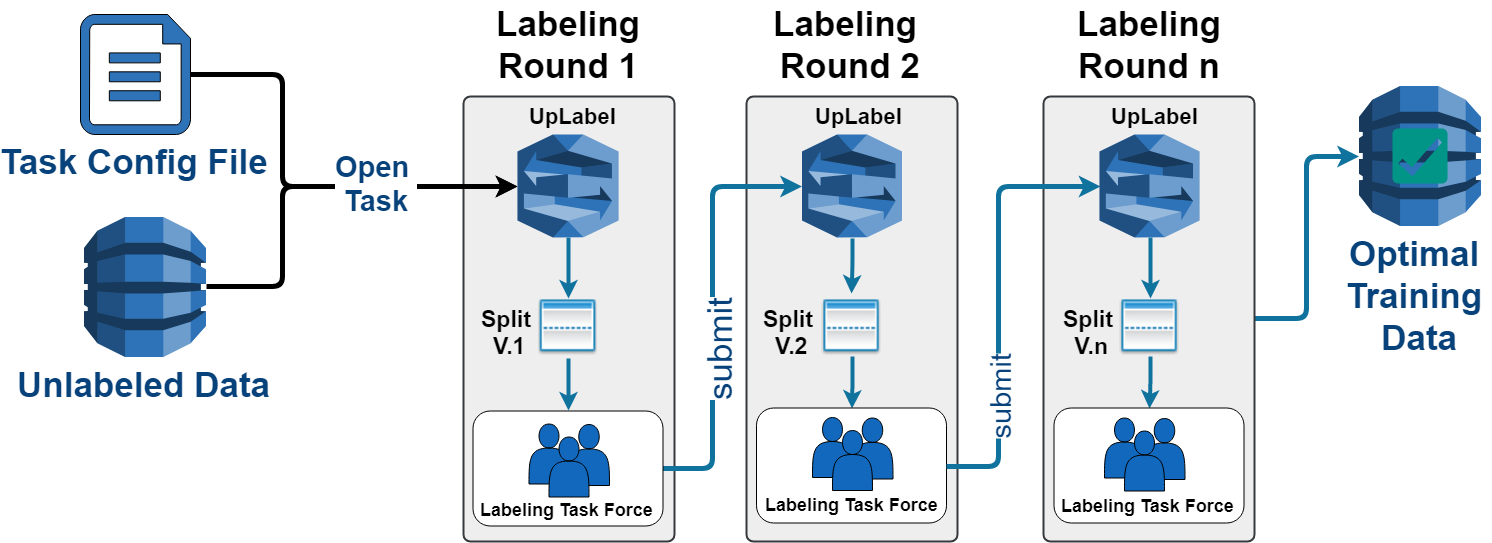

The diagram above was exported from draw.io. Its source (the exported page's mxGraphModel, read from the mxfile embedded in the PNG):
<mxGraphModel dx="5848" dy="5280" grid="1" gridSize="13" guides="1" tooltips="1" connect="1" arrows="1" fold="1" page="0" pageScale="1" pageWidth="1100" pageHeight="850" math="0" shadow="0">
  <root>
    <mxCell id="0" />
    <mxCell id="1" parent="0" />
    <mxCell id="2" style="edgeStyle=orthogonalEdgeStyle;rounded=1;orthogonalLoop=1;jettySize=auto;html=1;strokeColor=#10739e;strokeWidth=5;fontSize=17;fontColor=#000000;fillColor=#b1ddf0;" edge="1" source="3" target="54" parent="1">
      <mxGeometry relative="1" as="geometry">
        <mxPoint x="-213.33333333333303" y="961.666666666667" as="targetPoint" />
      </mxGeometry>
    </mxCell>
    <mxCell id="3" value="" style="rounded=1;whiteSpace=wrap;html=1;absoluteArcSize=1;arcSize=14;strokeWidth=2;fontSize=26;align=center;fillColor=#eeeeee;strokeColor=#36393d;" vertex="1" parent="1">
      <mxGeometry x="-513" y="908" width="211" height="445" as="geometry" />
    </mxCell>
    <mxCell id="4" value="" style="rounded=1;whiteSpace=wrap;html=1;absoluteArcSize=1;arcSize=14;strokeWidth=2;fontSize=26;align=center;fillColor=#eeeeee;strokeColor=#36393d;" vertex="1" parent="1">
      <mxGeometry x="-1093" y="908" width="211" height="445" as="geometry" />
    </mxCell>
    <mxCell id="5" value="" style="rounded=1;whiteSpace=wrap;html=1;absoluteArcSize=1;arcSize=14;strokeWidth=2;fontSize=26;align=center;fillColor=#eeeeee;strokeColor=#36393d;" vertex="1" parent="1">
      <mxGeometry x="-810" y="908" width="211" height="445" as="geometry" />
    </mxCell>
    <mxCell id="6" style="edgeStyle=orthogonalEdgeStyle;rounded=1;orthogonalLoop=1;jettySize=auto;html=1;strokeWidth=5;fontSize=17;" edge="1" source="7" target="28" parent="1">
      <mxGeometry relative="1" as="geometry">
        <Array as="points">
          <mxPoint x="-1274" y="886" />
          <mxPoint x="-1274" y="997" />
        </Array>
      </mxGeometry>
    </mxCell>
    <mxCell id="7" value="Task Config File" style="verticalLabelPosition=bottom;html=1;verticalAlign=top;align=center;strokeColor=#000000;fillColor=#2E73B8;shape=mxgraph.azure.cloud_services_configuration_file;pointerEvents=1;fontSize=35;rounded=1;dashed=0;fontColor=#08427B;gradientColor=none;fontStyle=1" vertex="1" parent="1">
      <mxGeometry x="-1476" y="826" width="110" height="120" as="geometry" />
    </mxCell>
    <mxCell id="8" style="edgeStyle=orthogonalEdgeStyle;rounded=1;orthogonalLoop=1;jettySize=auto;html=1;fontSize=17;fontColor=#000000;strokeWidth=5;fillColor=#b1ddf0;strokeColor=#10739e;" edge="1" source="10" target="29" parent="1">
      <mxGeometry relative="1" as="geometry">
        <Array as="points">
          <mxPoint x="-845" y="1280" />
          <mxPoint x="-845" y="997" />
        </Array>
        <mxPoint x="-759.5999999999999" y="997.5999999999999" as="targetPoint" />
      </mxGeometry>
    </mxCell>
    <mxCell id="9" value="submit" style="text;html=1;resizable=0;points=[];align=center;verticalAlign=middle;labelBackgroundColor=#ffffff;fontSize=35;fontColor=#08427B;horizontal=0;" vertex="1" connectable="0" parent="8">
      <mxGeometry x="-0.2013" y="-5" relative="1" as="geometry">
        <mxPoint as="offset" />
      </mxGeometry>
    </mxCell>
    <mxCell id="10" value="" style="rounded=1;whiteSpace=wrap;html=1;fontSize=17;align=center;" vertex="1" parent="1">
      <mxGeometry x="-1083.5" y="1222.5" width="190" height="115" as="geometry" />
    </mxCell>
    <mxCell id="11" style="edgeStyle=orthogonalEdgeStyle;rounded=1;orthogonalLoop=1;jettySize=auto;html=1;entryX=0.5;entryY=0;entryDx=0;entryDy=0;fontSize=17;fontColor=#000000;strokeWidth=4;fillColor=#b1ddf0;strokeColor=#10739e;" edge="1" source="28" target="48" parent="1">
      <mxGeometry relative="1" as="geometry">
        <mxPoint x="-988.7586206896551" y="1057.5" as="sourcePoint" />
        <mxPoint x="-988" y="1098" as="targetPoint" />
      </mxGeometry>
    </mxCell>
    <mxCell id="12" style="edgeStyle=orthogonalEdgeStyle;rounded=1;orthogonalLoop=1;jettySize=auto;html=1;entryX=0.5;entryY=0;entryDx=0;entryDy=0;fontSize=17;fontColor=#000000;strokeWidth=4;fillColor=#b1ddf0;strokeColor=#10739e;exitX=0.493;exitY=1.028;exitDx=0;exitDy=0;exitPerimeter=0;" edge="1" source="48" target="10" parent="1">
      <mxGeometry relative="1" as="geometry">
        <mxPoint x="-988.5" y="1177.5" as="sourcePoint" />
      </mxGeometry>
    </mxCell>
    <mxCell id="13" style="edgeStyle=orthogonalEdgeStyle;rounded=1;orthogonalLoop=1;jettySize=auto;html=1;fontSize=17;fontColor=#000000;strokeWidth=4;fillColor=#b1ddf0;strokeColor=#10739e;exitX=0.5;exitY=1;exitDx=0;exitDy=0;exitPerimeter=0;" edge="1" source="29" parent="1">
      <mxGeometry relative="1" as="geometry">
        <mxPoint x="-704.5" y="1055" as="sourcePoint" />
        <mxPoint x="-705" y="1105" as="targetPoint" />
      </mxGeometry>
    </mxCell>
    <mxCell id="14" style="edgeStyle=orthogonalEdgeStyle;rounded=1;orthogonalLoop=1;jettySize=auto;html=1;entryX=0.5;entryY=0;entryDx=0;entryDy=0;fontSize=17;fontColor=#000000;strokeWidth=4;fillColor=#b1ddf0;strokeColor=#10739e;exitX=0.5;exitY=1;exitDx=0;exitDy=0;" edge="1" source="49" parent="1">
      <mxGeometry relative="1" as="geometry">
        <mxPoint x="-704.5" y="1220" as="targetPoint" />
        <mxPoint x="-704.5" y="1175" as="sourcePoint" />
      </mxGeometry>
    </mxCell>
    <mxCell id="15" value="" style="rounded=1;whiteSpace=wrap;html=1;fontSize=17;align=center;" vertex="1" parent="1">
      <mxGeometry x="-800" y="1219.5" width="190" height="115" as="geometry" />
    </mxCell>
    <mxCell id="16" style="edgeStyle=orthogonalEdgeStyle;rounded=1;orthogonalLoop=1;jettySize=auto;html=1;entryX=0;entryY=0.5;entryDx=0;entryDy=0;entryPerimeter=0;fontSize=17;fontColor=#000000;exitX=1;exitY=0.5;exitDx=0;exitDy=0;strokeWidth=5;fillColor=#b1ddf0;strokeColor=#10739e;" edge="1" source="15" target="30" parent="1">
      <mxGeometry relative="1" as="geometry">
        <mxPoint x="-578.5" y="1287.5" as="sourcePoint" />
        <Array as="points">
          <mxPoint x="-559" y="1277" />
          <mxPoint x="-559" y="997" />
        </Array>
        <mxPoint x="-462" y="997.4444444444443" as="targetPoint" />
      </mxGeometry>
    </mxCell>
    <mxCell id="17" value="submit" style="text;html=1;resizable=0;points=[];align=center;verticalAlign=middle;labelBackgroundColor=#ffffff;fontSize=29;fontColor=#08427B;horizontal=0;" vertex="1" connectable="0" parent="16">
      <mxGeometry x="-0.4361" y="-1" relative="1" as="geometry">
        <mxPoint as="offset" />
      </mxGeometry>
    </mxCell>
    <mxCell id="18" value="&lt;font color=&quot;#000000&quot; style=&quot;font-size: 18px;&quot;&gt;&lt;b style=&quot;font-size: 18px;&quot;&gt;Labeling Task Force&amp;nbsp;&lt;/b&gt;&lt;/font&gt;" style="text;html=1;resizable=0;points=[];autosize=1;align=left;verticalAlign=top;spacingTop=-4;fontSize=18;fontColor=#6666FF;" vertex="1" parent="1">
      <mxGeometry x="-793.5" y="1304" width="180" height="20" as="geometry" />
    </mxCell>
    <mxCell id="19" style="edgeStyle=orthogonalEdgeStyle;rounded=1;orthogonalLoop=1;jettySize=auto;html=1;entryX=0.5;entryY=0;entryDx=0;entryDy=0;fontSize=17;fontColor=#000000;strokeWidth=4;fillColor=#b1ddf0;strokeColor=#10739e;" edge="1" source="30" target="50" parent="1">
      <mxGeometry relative="1" as="geometry">
        <mxPoint x="-407" y="1055" as="sourcePoint" />
        <mxPoint x="-407" y="1095.2857142857142" as="targetPoint" />
      </mxGeometry>
    </mxCell>
    <mxCell id="20" style="edgeStyle=orthogonalEdgeStyle;rounded=1;orthogonalLoop=1;jettySize=auto;html=1;entryX=0.5;entryY=0;entryDx=0;entryDy=0;fontSize=17;fontColor=#000000;strokeWidth=4;fillColor=#b1ddf0;strokeColor=#10739e;exitX=0.5;exitY=1;exitDx=0;exitDy=0;" edge="1" source="50" parent="1">
      <mxGeometry relative="1" as="geometry">
        <mxPoint x="-407" y="1220" as="targetPoint" />
        <mxPoint x="-407" y="1175" as="sourcePoint" />
      </mxGeometry>
    </mxCell>
    <mxCell id="21" value="" style="rounded=1;whiteSpace=wrap;html=1;fontSize=17;align=center;" vertex="1" parent="1">
      <mxGeometry x="-502.5" y="1219.5" width="190" height="115" as="geometry" />
    </mxCell>
    <mxCell id="22" value="UpLabel" style="text;html=1;resizable=0;points=[];autosize=1;align=left;verticalAlign=top;spacingTop=-4;fontSize=22;fontColor=#000000;fontStyle=1" vertex="1" parent="1">
      <mxGeometry x="-1029.5" y="913" width="80" height="20" as="geometry" />
    </mxCell>
    <mxCell id="23" value="UpLabel" style="text;html=1;resizable=0;points=[];autosize=1;align=left;verticalAlign=top;spacingTop=-4;fontSize=22;fontColor=#000000;fontStyle=1" vertex="1" parent="1">
      <mxGeometry x="-743.5" y="913" width="80" height="20" as="geometry" />
    </mxCell>
    <mxCell id="24" value="UpLabel" style="text;html=1;resizable=0;points=[];autosize=1;align=left;verticalAlign=top;spacingTop=-4;fontSize=22;fontColor=#000000;fontStyle=1" vertex="1" parent="1">
      <mxGeometry x="-447.5" y="913" width="80" height="20" as="geometry" />
    </mxCell>
    <mxCell id="25" value="&lt;div style=&quot;text-align: center; font-size: 35px;&quot;&gt;Labeling&lt;/div&gt;&lt;div style=&quot;text-align: center; font-size: 35px;&quot;&gt;&lt;span style=&quot;font-size: 35px;&quot;&gt;Round 1&lt;/span&gt;&lt;/div&gt;" style="text;html=1;resizable=0;points=[];autosize=1;align=center;verticalAlign=top;spacingTop=-4;fontSize=35;fontColor=#000000;fontStyle=1" vertex="1" parent="1">
      <mxGeometry x="-1033.5" y="811.9999999999999" width="91" height="52" as="geometry" />
    </mxCell>
    <mxCell id="26" value="&lt;div style=&quot;text-align: center; font-size: 23px;&quot;&gt;&lt;span style=&quot;font-size: 23px;&quot;&gt;Split&amp;nbsp;&lt;/span&gt;&lt;/div&gt;&lt;div style=&quot;text-align: center; font-size: 23px;&quot;&gt;&lt;span style=&quot;font-size: 23px;&quot;&gt;V.2&lt;/span&gt;&lt;/div&gt;" style="text;html=1;resizable=0;points=[];autosize=1;align=left;verticalAlign=top;spacingTop=-4;fontSize=23;fontColor=#000000;fontStyle=1" vertex="1" parent="1">
      <mxGeometry x="-795.5" y="1114.5" width="52" height="39" as="geometry" />
    </mxCell>
    <mxCell id="27" value="&lt;div style=&quot;text-align: center; font-size: 23px;&quot;&gt;&lt;span style=&quot;font-size: 23px;&quot;&gt;Split&amp;nbsp;&lt;/span&gt;&lt;/div&gt;&lt;div style=&quot;text-align: center; font-size: 23px;&quot;&gt;&lt;span style=&quot;font-size: 23px;&quot;&gt;V.n&lt;/span&gt;&lt;/div&gt;" style="text;html=1;resizable=0;points=[];autosize=1;align=left;verticalAlign=top;spacingTop=-4;fontSize=23;fontColor=#000000;fontStyle=1" vertex="1" parent="1">
      <mxGeometry x="-495.5" y="1114.5" width="52" height="39" as="geometry" />
    </mxCell>
    <mxCell id="28" value="" style="outlineConnect=0;dashed=0;verticalLabelPosition=bottom;verticalAlign=top;align=center;html=1;shape=mxgraph.aws3.lex;fillColor=#2E73B8;gradientColor=none;fontSize=29;" vertex="1" parent="1">
      <mxGeometry x="-1039" y="946" width="101" height="103" as="geometry" />
    </mxCell>
    <mxCell id="29" value="" style="outlineConnect=0;dashed=0;verticalLabelPosition=bottom;verticalAlign=top;align=center;html=1;shape=mxgraph.aws3.lex;fillColor=#2E73B8;gradientColor=none;fontSize=29;" vertex="1" parent="1">
      <mxGeometry x="-754.5" y="946" width="100" height="103" as="geometry" />
    </mxCell>
    <mxCell id="30" value="" style="outlineConnect=0;dashed=0;verticalLabelPosition=bottom;verticalAlign=top;align=center;html=1;shape=mxgraph.aws3.lex;fillColor=#2E73B8;gradientColor=none;fontSize=29;" vertex="1" parent="1">
      <mxGeometry x="-457" y="946" width="100" height="103" as="geometry" />
    </mxCell>
    <mxCell id="31" value="" style="shape=actor;whiteSpace=wrap;html=1;rounded=1;fillColor=#1168BD;fontSize=29;fontColor=#FFFFFF;" vertex="1" parent="1">
      <mxGeometry x="-988" y="1236" width="41" height="61" as="geometry" />
    </mxCell>
    <mxCell id="32" value="&lt;font color=&quot;#000000&quot; style=&quot;font-size: 18px;&quot;&gt;&lt;b style=&quot;font-size: 18px;&quot;&gt;Labeling Task Force&amp;nbsp;&lt;/b&gt;&lt;/font&gt;" style="text;html=1;resizable=0;points=[];autosize=1;align=left;verticalAlign=top;spacingTop=-4;fontSize=18;fontColor=#6666FF;" vertex="1" parent="1">
      <mxGeometry x="-1078.5" y="1308.5" width="180" height="20" as="geometry" />
    </mxCell>
    <mxCell id="33" value="&lt;div style=&quot;text-align: center; font-size: 35px;&quot;&gt;Labeling&amp;nbsp;&lt;/div&gt;&lt;div style=&quot;text-align: center; font-size: 35px;&quot;&gt;Round 2&lt;/div&gt;" style="text;html=1;resizable=0;points=[];autosize=1;align=center;verticalAlign=top;spacingTop=-4;fontSize=35;fontColor=#000000;fontStyle=1" vertex="1" parent="1">
      <mxGeometry x="-758.5" y="811.9999999999999" width="104" height="52" as="geometry" />
    </mxCell>
    <mxCell id="34" value="&lt;div style=&quot;text-align: center; font-size: 35px;&quot;&gt;Labeling&lt;/div&gt;&lt;div style=&quot;text-align: center; font-size: 35px;&quot;&gt;&lt;span style=&quot;font-size: 35px;&quot;&gt;Round n&lt;/span&gt;&lt;/div&gt;" style="text;html=1;resizable=0;points=[];autosize=1;align=center;verticalAlign=top;spacingTop=-4;fontSize=35;fontColor=#000000;fontStyle=1" vertex="1" parent="1">
      <mxGeometry x="-453" y="811.9999999999999" width="91" height="52" as="geometry" />
    </mxCell>
    <mxCell id="35" value="" style="group" vertex="1" connectable="0" parent="1">
      <mxGeometry x="-1027.5" y="1235.5" width="60" height="73" as="geometry" />
    </mxCell>
    <mxCell id="36" value="" style="shape=actor;whiteSpace=wrap;html=1;rounded=1;fillColor=#1168BD;fontSize=29;fontColor=#FFFFFF;" vertex="1" parent="35">
      <mxGeometry width="40" height="60" as="geometry" />
    </mxCell>
    <mxCell id="37" value="" style="shape=actor;whiteSpace=wrap;html=1;rounded=1;fillColor=#1168BD;fontSize=29;fontColor=#FFFFFF;" vertex="1" parent="35">
      <mxGeometry x="20" y="13" width="40" height="60" as="geometry" />
    </mxCell>
    <mxCell id="38" value="" style="shape=actor;whiteSpace=wrap;html=1;rounded=1;fillColor=#1168BD;fontSize=29;fontColor=#FFFFFF;" vertex="1" parent="1">
      <mxGeometry x="-704.5" y="1229.5" width="41" height="61" as="geometry" />
    </mxCell>
    <mxCell id="39" value="" style="group" vertex="1" connectable="0" parent="1">
      <mxGeometry x="-744" y="1229" width="60" height="73" as="geometry" />
    </mxCell>
    <mxCell id="40" value="" style="shape=actor;whiteSpace=wrap;html=1;rounded=1;fillColor=#1168BD;fontSize=29;fontColor=#FFFFFF;" vertex="1" parent="39">
      <mxGeometry width="40" height="60" as="geometry" />
    </mxCell>
    <mxCell id="41" value="" style="shape=actor;whiteSpace=wrap;html=1;rounded=1;fillColor=#1168BD;fontSize=29;fontColor=#FFFFFF;" vertex="1" parent="39">
      <mxGeometry x="20" y="13" width="40" height="60" as="geometry" />
    </mxCell>
    <mxCell id="42" value="&lt;font color=&quot;#000000&quot; style=&quot;font-size: 18px;&quot;&gt;&lt;b style=&quot;font-size: 18px;&quot;&gt;Labeling Task Force&amp;nbsp;&lt;/b&gt;&lt;/font&gt;" style="text;html=1;resizable=0;points=[];autosize=1;align=left;verticalAlign=top;spacingTop=-4;fontSize=18;fontColor=#6666FF;" vertex="1" parent="1">
      <mxGeometry x="-497.5" y="1304.5" width="180" height="20" as="geometry" />
    </mxCell>
    <mxCell id="43" value="" style="shape=actor;whiteSpace=wrap;html=1;rounded=1;fillColor=#1168BD;fontSize=29;fontColor=#FFFFFF;" vertex="1" parent="1">
      <mxGeometry x="-412.5" y="1230" width="41" height="61" as="geometry" />
    </mxCell>
    <mxCell id="44" value="" style="group" vertex="1" connectable="0" parent="1">
      <mxGeometry x="-452" y="1229.5" width="60" height="73" as="geometry" />
    </mxCell>
    <mxCell id="45" value="" style="shape=actor;whiteSpace=wrap;html=1;rounded=1;fillColor=#1168BD;fontSize=29;fontColor=#FFFFFF;" vertex="1" parent="44">
      <mxGeometry width="40" height="60" as="geometry" />
    </mxCell>
    <mxCell id="46" value="" style="shape=actor;whiteSpace=wrap;html=1;rounded=1;fillColor=#1168BD;fontSize=29;fontColor=#FFFFFF;" vertex="1" parent="44">
      <mxGeometry x="20" y="13" width="40" height="60" as="geometry" />
    </mxCell>
    <mxCell id="47" value="&lt;div style=&quot;text-align: center; font-size: 23px;&quot;&gt;&lt;span style=&quot;font-size: 23px;&quot;&gt;Split&amp;nbsp;&lt;/span&gt;&lt;/div&gt;&lt;div style=&quot;text-align: center; font-size: 23px;&quot;&gt;&lt;span style=&quot;font-size: 23px;&quot;&gt;V.1&lt;/span&gt;&lt;/div&gt;" style="text;html=1;resizable=0;points=[];autosize=1;align=left;verticalAlign=top;spacingTop=-4;fontSize=23;fontColor=#000000;fontStyle=1" vertex="1" parent="1">
      <mxGeometry x="-1077.5" y="1115" width="52" height="39" as="geometry" />
    </mxCell>
    <mxCell id="48" value="" style="shape=image;html=1;verticalAlign=middle;verticalLabelPosition=bottom;labelBackgroundColor=#ffffff;imageAspect=0;aspect=fixed;image=https://cdn3.iconfinder.com/data/icons/fatcow/32/application_split.png;rounded=1;fillColor=#1168BD;fontSize=29;fontColor=#FFFFFF;" vertex="1" parent="1">
      <mxGeometry x="-1018" y="1109.5" width="59" height="59" as="geometry" />
    </mxCell>
    <mxCell id="49" value="" style="shape=image;html=1;verticalAlign=middle;verticalLabelPosition=bottom;labelBackgroundColor=#ffffff;imageAspect=0;aspect=fixed;image=https://cdn3.iconfinder.com/data/icons/fatcow/32/application_split.png;rounded=1;fillColor=#1168BD;fontSize=29;fontColor=#FFFFFF;" vertex="1" parent="1">
      <mxGeometry x="-734.5" y="1109.5" width="59" height="59" as="geometry" />
    </mxCell>
    <mxCell id="50" value="" style="shape=image;html=1;verticalAlign=middle;verticalLabelPosition=bottom;labelBackgroundColor=#ffffff;imageAspect=0;aspect=fixed;image=https://cdn3.iconfinder.com/data/icons/fatcow/32/application_split.png;rounded=1;fillColor=#1168BD;fontSize=29;fontColor=#FFFFFF;" vertex="1" parent="1">
      <mxGeometry x="-436.5" y="1109.5" width="59" height="59" as="geometry" />
    </mxCell>
    <mxCell id="51" style="edgeStyle=orthogonalEdgeStyle;rounded=1;orthogonalLoop=1;jettySize=auto;html=1;strokeWidth=5;fontSize=17;fontColor=#000000;exitX=1;exitY=0.5;exitDx=0;exitDy=0;exitPerimeter=0;" edge="1" source="53" target="28" parent="1">
      <mxGeometry relative="1" as="geometry">
        <Array as="points">
          <mxPoint x="-1275" y="1098" />
          <mxPoint x="-1275" y="997" />
        </Array>
        <mxPoint x="-1066" y="997" as="targetPoint" />
      </mxGeometry>
    </mxCell>
    <mxCell id="52" value="Open &lt;br&gt;Task" style="text;html=1;resizable=0;points=[];align=center;verticalAlign=middle;labelBackgroundColor=#ffffff;fontSize=29;fontColor=#08427B;fontStyle=1" vertex="1" connectable="0" parent="51">
      <mxGeometry x="0.3699" y="4" relative="1" as="geometry">
        <mxPoint x="-13" as="offset" />
      </mxGeometry>
    </mxCell>
    <mxCell id="53" value="Unlabeled Data" style="outlineConnect=0;dashed=0;verticalLabelPosition=bottom;verticalAlign=top;align=center;html=1;shape=mxgraph.aws3.dynamo_db;fillColor=#2E73B8;gradientColor=none;rounded=1;fontSize=35;fontColor=#08427B;fontStyle=1" vertex="1" parent="1">
      <mxGeometry x="-1472.5" y="1028.5" width="122" height="140" as="geometry" />
    </mxCell>
    <mxCell id="54" value="Optimal &lt;br style=&quot;font-size: 35px&quot;&gt;Training &lt;br&gt;Data" style="outlineConnect=0;dashed=0;verticalLabelPosition=bottom;verticalAlign=top;align=center;html=1;shape=mxgraph.aws3.dynamo_db;fillColor=#2E73B8;gradientColor=none;rounded=1;fontSize=35;fontColor=#08427B;fontStyle=1" vertex="1" parent="1">
      <mxGeometry x="-197.5" y="897.5" width="122" height="140" as="geometry" />
    </mxCell>
    <mxCell id="55" value="" style="dashed=0;labelPosition=right;align=left;shape=mxgraph.gmdl.checkbox;strokeColor=none;fillColor=#009587;strokeWidth=2;aspect=fixed;rounded=1;fontSize=29;fontColor=#08427B;html=1;" vertex="1" parent="1">
      <mxGeometry x="-164" y="940" width="55" height="55" as="geometry" />
    </mxCell>
  </root>
</mxGraphModel>